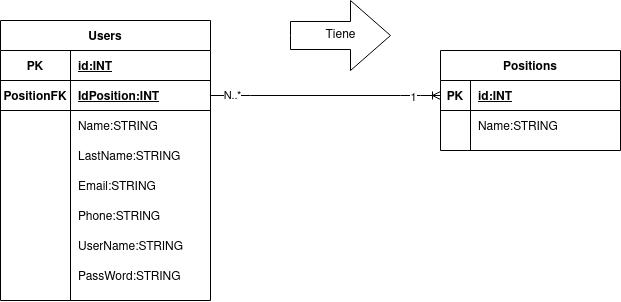

The diagram above was exported from draw.io. Its source (the exported page's mxGraphModel, read from the mxfile embedded in the PNG):
<mxGraphModel dx="974" dy="546" grid="1" gridSize="10" guides="1" tooltips="1" connect="1" arrows="1" fold="1" page="1" pageScale="1" pageWidth="850" pageHeight="1100" math="0" shadow="0">
  <root>
    <mxCell id="0" />
    <mxCell id="1" parent="0" />
    <mxCell id="wsR5RYrs1JsqWZu906ko-1" value="Users" style="shape=table;startSize=30;container=1;collapsible=1;childLayout=tableLayout;fixedRows=1;rowLines=0;fontStyle=1;align=center;resizeLast=1;" parent="1" vertex="1">
      <mxGeometry x="70" y="40" width="210" height="280" as="geometry" />
    </mxCell>
    <mxCell id="wsR5RYrs1JsqWZu906ko-2" value="" style="shape=partialRectangle;collapsible=0;dropTarget=0;pointerEvents=0;fillColor=none;top=0;left=0;bottom=1;right=0;points=[[0,0.5],[1,0.5]];portConstraint=eastwest;" parent="wsR5RYrs1JsqWZu906ko-1" vertex="1">
      <mxGeometry y="30" width="210" height="30" as="geometry" />
    </mxCell>
    <mxCell id="wsR5RYrs1JsqWZu906ko-3" value="PK" style="shape=partialRectangle;connectable=0;fillColor=none;top=0;left=0;bottom=0;right=0;fontStyle=1;overflow=hidden;" parent="wsR5RYrs1JsqWZu906ko-2" vertex="1">
      <mxGeometry width="70" height="30" as="geometry" />
    </mxCell>
    <mxCell id="wsR5RYrs1JsqWZu906ko-4" value="id:INT" style="shape=partialRectangle;connectable=0;fillColor=none;top=0;left=0;bottom=0;right=0;align=left;spacingLeft=6;fontStyle=5;overflow=hidden;" parent="wsR5RYrs1JsqWZu906ko-2" vertex="1">
      <mxGeometry x="70" width="140" height="30" as="geometry" />
    </mxCell>
    <mxCell id="FfqgfPL0IOOf4kefuYDG-4" value="" style="shape=partialRectangle;collapsible=0;dropTarget=0;pointerEvents=0;fillColor=none;top=0;left=0;bottom=1;right=0;points=[[0,0.5],[1,0.5]];portConstraint=eastwest;" vertex="1" parent="wsR5RYrs1JsqWZu906ko-1">
      <mxGeometry y="60" width="210" height="30" as="geometry" />
    </mxCell>
    <mxCell id="FfqgfPL0IOOf4kefuYDG-5" value="PositionFK" style="shape=partialRectangle;connectable=0;fillColor=none;top=0;left=0;bottom=0;right=0;fontStyle=1;overflow=hidden;" vertex="1" parent="FfqgfPL0IOOf4kefuYDG-4">
      <mxGeometry width="70" height="30" as="geometry" />
    </mxCell>
    <mxCell id="FfqgfPL0IOOf4kefuYDG-6" value="IdPosition:INT" style="shape=partialRectangle;connectable=0;fillColor=none;top=0;left=0;bottom=0;right=0;align=left;spacingLeft=6;fontStyle=5;overflow=hidden;" vertex="1" parent="FfqgfPL0IOOf4kefuYDG-4">
      <mxGeometry x="70" width="140" height="30" as="geometry" />
    </mxCell>
    <mxCell id="wsR5RYrs1JsqWZu906ko-5" value="" style="shape=partialRectangle;collapsible=0;dropTarget=0;pointerEvents=0;fillColor=none;top=0;left=0;bottom=0;right=0;points=[[0,0.5],[1,0.5]];portConstraint=eastwest;" parent="wsR5RYrs1JsqWZu906ko-1" vertex="1">
      <mxGeometry y="90" width="210" height="30" as="geometry" />
    </mxCell>
    <mxCell id="wsR5RYrs1JsqWZu906ko-6" value="" style="shape=partialRectangle;connectable=0;fillColor=none;top=0;left=0;bottom=0;right=0;editable=1;overflow=hidden;" parent="wsR5RYrs1JsqWZu906ko-5" vertex="1">
      <mxGeometry width="70" height="30" as="geometry" />
    </mxCell>
    <mxCell id="wsR5RYrs1JsqWZu906ko-7" value="Name:STRING" style="shape=partialRectangle;connectable=0;fillColor=none;top=0;left=0;bottom=0;right=0;align=left;spacingLeft=6;overflow=hidden;" parent="wsR5RYrs1JsqWZu906ko-5" vertex="1">
      <mxGeometry x="70" width="140" height="30" as="geometry" />
    </mxCell>
    <mxCell id="wsR5RYrs1JsqWZu906ko-8" value="" style="shape=partialRectangle;collapsible=0;dropTarget=0;pointerEvents=0;fillColor=none;top=0;left=0;bottom=0;right=0;points=[[0,0.5],[1,0.5]];portConstraint=eastwest;" parent="wsR5RYrs1JsqWZu906ko-1" vertex="1">
      <mxGeometry y="120" width="210" height="30" as="geometry" />
    </mxCell>
    <mxCell id="wsR5RYrs1JsqWZu906ko-9" value="" style="shape=partialRectangle;connectable=0;fillColor=none;top=0;left=0;bottom=0;right=0;editable=1;overflow=hidden;" parent="wsR5RYrs1JsqWZu906ko-8" vertex="1">
      <mxGeometry width="70" height="30" as="geometry" />
    </mxCell>
    <mxCell id="wsR5RYrs1JsqWZu906ko-10" value="LastName:STRING" style="shape=partialRectangle;connectable=0;fillColor=none;top=0;left=0;bottom=0;right=0;align=left;spacingLeft=6;overflow=hidden;" parent="wsR5RYrs1JsqWZu906ko-8" vertex="1">
      <mxGeometry x="70" width="140" height="30" as="geometry" />
    </mxCell>
    <mxCell id="wsR5RYrs1JsqWZu906ko-11" value="" style="shape=partialRectangle;collapsible=0;dropTarget=0;pointerEvents=0;fillColor=none;top=0;left=0;bottom=0;right=0;points=[[0,0.5],[1,0.5]];portConstraint=eastwest;" parent="wsR5RYrs1JsqWZu906ko-1" vertex="1">
      <mxGeometry y="150" width="210" height="30" as="geometry" />
    </mxCell>
    <mxCell id="wsR5RYrs1JsqWZu906ko-12" value="" style="shape=partialRectangle;connectable=0;fillColor=none;top=0;left=0;bottom=0;right=0;editable=1;overflow=hidden;" parent="wsR5RYrs1JsqWZu906ko-11" vertex="1">
      <mxGeometry width="70" height="30" as="geometry" />
    </mxCell>
    <mxCell id="wsR5RYrs1JsqWZu906ko-13" value="Email:STRING" style="shape=partialRectangle;connectable=0;fillColor=none;top=0;left=0;bottom=0;right=0;align=left;spacingLeft=6;overflow=hidden;" parent="wsR5RYrs1JsqWZu906ko-11" vertex="1">
      <mxGeometry x="70" width="140" height="30" as="geometry" />
    </mxCell>
    <mxCell id="wsR5RYrs1JsqWZu906ko-40" value="" style="shape=partialRectangle;collapsible=0;dropTarget=0;pointerEvents=0;fillColor=none;top=0;left=0;bottom=0;right=0;points=[[0,0.5],[1,0.5]];portConstraint=eastwest;" parent="wsR5RYrs1JsqWZu906ko-1" vertex="1">
      <mxGeometry y="180" width="210" height="30" as="geometry" />
    </mxCell>
    <mxCell id="wsR5RYrs1JsqWZu906ko-41" value="" style="shape=partialRectangle;connectable=0;fillColor=none;top=0;left=0;bottom=0;right=0;editable=1;overflow=hidden;" parent="wsR5RYrs1JsqWZu906ko-40" vertex="1">
      <mxGeometry width="70" height="30" as="geometry" />
    </mxCell>
    <mxCell id="wsR5RYrs1JsqWZu906ko-42" value="Phone:STRING" style="shape=partialRectangle;connectable=0;fillColor=none;top=0;left=0;bottom=0;right=0;align=left;spacingLeft=6;overflow=hidden;" parent="wsR5RYrs1JsqWZu906ko-40" vertex="1">
      <mxGeometry x="70" width="140" height="30" as="geometry" />
    </mxCell>
    <mxCell id="wsR5RYrs1JsqWZu906ko-43" value="" style="shape=partialRectangle;collapsible=0;dropTarget=0;pointerEvents=0;fillColor=none;top=0;left=0;bottom=0;right=0;points=[[0,0.5],[1,0.5]];portConstraint=eastwest;" parent="wsR5RYrs1JsqWZu906ko-1" vertex="1">
      <mxGeometry y="210" width="210" height="30" as="geometry" />
    </mxCell>
    <mxCell id="wsR5RYrs1JsqWZu906ko-44" value="" style="shape=partialRectangle;connectable=0;fillColor=none;top=0;left=0;bottom=0;right=0;editable=1;overflow=hidden;" parent="wsR5RYrs1JsqWZu906ko-43" vertex="1">
      <mxGeometry width="70" height="30" as="geometry" />
    </mxCell>
    <mxCell id="wsR5RYrs1JsqWZu906ko-45" value="UserName:STRING" style="shape=partialRectangle;connectable=0;fillColor=none;top=0;left=0;bottom=0;right=0;align=left;spacingLeft=6;overflow=hidden;" parent="wsR5RYrs1JsqWZu906ko-43" vertex="1">
      <mxGeometry x="70" width="140" height="30" as="geometry" />
    </mxCell>
    <mxCell id="wsR5RYrs1JsqWZu906ko-46" value="" style="shape=partialRectangle;collapsible=0;dropTarget=0;pointerEvents=0;fillColor=none;top=0;left=0;bottom=0;right=0;points=[[0,0.5],[1,0.5]];portConstraint=eastwest;" parent="wsR5RYrs1JsqWZu906ko-1" vertex="1">
      <mxGeometry y="240" width="210" height="30" as="geometry" />
    </mxCell>
    <mxCell id="wsR5RYrs1JsqWZu906ko-47" value="" style="shape=partialRectangle;connectable=0;fillColor=none;top=0;left=0;bottom=0;right=0;editable=1;overflow=hidden;" parent="wsR5RYrs1JsqWZu906ko-46" vertex="1">
      <mxGeometry width="70" height="30" as="geometry" />
    </mxCell>
    <mxCell id="wsR5RYrs1JsqWZu906ko-48" value="PassWord:STRING" style="shape=partialRectangle;connectable=0;fillColor=none;top=0;left=0;bottom=0;right=0;align=left;spacingLeft=6;overflow=hidden;" parent="wsR5RYrs1JsqWZu906ko-46" vertex="1">
      <mxGeometry x="70" width="140" height="30" as="geometry" />
    </mxCell>
    <mxCell id="wsR5RYrs1JsqWZu906ko-14" value="Positions" style="shape=table;startSize=30;container=1;collapsible=1;childLayout=tableLayout;fixedRows=1;rowLines=0;fontStyle=1;align=center;resizeLast=1;" parent="1" vertex="1">
      <mxGeometry x="510" y="70" width="180" height="100" as="geometry" />
    </mxCell>
    <mxCell id="wsR5RYrs1JsqWZu906ko-15" value="" style="shape=partialRectangle;collapsible=0;dropTarget=0;pointerEvents=0;fillColor=none;top=0;left=0;bottom=1;right=0;points=[[0,0.5],[1,0.5]];portConstraint=eastwest;" parent="wsR5RYrs1JsqWZu906ko-14" vertex="1">
      <mxGeometry y="30" width="180" height="30" as="geometry" />
    </mxCell>
    <mxCell id="wsR5RYrs1JsqWZu906ko-16" value="PK" style="shape=partialRectangle;connectable=0;fillColor=none;top=0;left=0;bottom=0;right=0;fontStyle=1;overflow=hidden;" parent="wsR5RYrs1JsqWZu906ko-15" vertex="1">
      <mxGeometry width="30" height="30" as="geometry" />
    </mxCell>
    <mxCell id="wsR5RYrs1JsqWZu906ko-17" value="id:INT" style="shape=partialRectangle;connectable=0;fillColor=none;top=0;left=0;bottom=0;right=0;align=left;spacingLeft=6;fontStyle=5;overflow=hidden;" parent="wsR5RYrs1JsqWZu906ko-15" vertex="1">
      <mxGeometry x="30" width="150" height="30" as="geometry" />
    </mxCell>
    <mxCell id="wsR5RYrs1JsqWZu906ko-18" value="" style="shape=partialRectangle;collapsible=0;dropTarget=0;pointerEvents=0;fillColor=none;top=0;left=0;bottom=0;right=0;points=[[0,0.5],[1,0.5]];portConstraint=eastwest;" parent="wsR5RYrs1JsqWZu906ko-14" vertex="1">
      <mxGeometry y="60" width="180" height="30" as="geometry" />
    </mxCell>
    <mxCell id="wsR5RYrs1JsqWZu906ko-19" value="" style="shape=partialRectangle;connectable=0;fillColor=none;top=0;left=0;bottom=0;right=0;editable=1;overflow=hidden;" parent="wsR5RYrs1JsqWZu906ko-18" vertex="1">
      <mxGeometry width="30" height="30" as="geometry" />
    </mxCell>
    <mxCell id="wsR5RYrs1JsqWZu906ko-20" value="Name:STRING" style="shape=partialRectangle;connectable=0;fillColor=none;top=0;left=0;bottom=0;right=0;align=left;spacingLeft=6;overflow=hidden;" parent="wsR5RYrs1JsqWZu906ko-18" vertex="1">
      <mxGeometry x="30" width="150" height="30" as="geometry" />
    </mxCell>
    <mxCell id="FfqgfPL0IOOf4kefuYDG-7" value="" style="edgeStyle=entityRelationEdgeStyle;fontSize=12;html=1;endArrow=ERoneToMany;" edge="1" parent="1" source="FfqgfPL0IOOf4kefuYDG-4" target="wsR5RYrs1JsqWZu906ko-15">
      <mxGeometry width="100" height="100" relative="1" as="geometry">
        <mxPoint x="380" y="290" as="sourcePoint" />
        <mxPoint x="480" y="190" as="targetPoint" />
      </mxGeometry>
    </mxCell>
    <mxCell id="FfqgfPL0IOOf4kefuYDG-8" value="N..*" style="edgeLabel;html=1;align=center;verticalAlign=middle;resizable=0;points=[];" vertex="1" connectable="0" parent="FfqgfPL0IOOf4kefuYDG-7">
      <mxGeometry x="-0.8183" y="1" relative="1" as="geometry">
        <mxPoint as="offset" />
      </mxGeometry>
    </mxCell>
    <mxCell id="FfqgfPL0IOOf4kefuYDG-9" value="&lt;div&gt;1&lt;/div&gt;" style="edgeLabel;html=1;align=center;verticalAlign=middle;resizable=0;points=[];" vertex="1" connectable="0" parent="FfqgfPL0IOOf4kefuYDG-7">
      <mxGeometry x="0.7575" y="-1" relative="1" as="geometry">
        <mxPoint as="offset" />
      </mxGeometry>
    </mxCell>
    <mxCell id="FfqgfPL0IOOf4kefuYDG-11" value="Tiene" style="html=1;shadow=0;dashed=0;align=center;verticalAlign=middle;shape=mxgraph.arrows2.arrow;dy=0.6;dx=40;notch=0;" vertex="1" parent="1">
      <mxGeometry x="360" y="20" width="100" height="70" as="geometry" />
    </mxCell>
  </root>
</mxGraphModel>